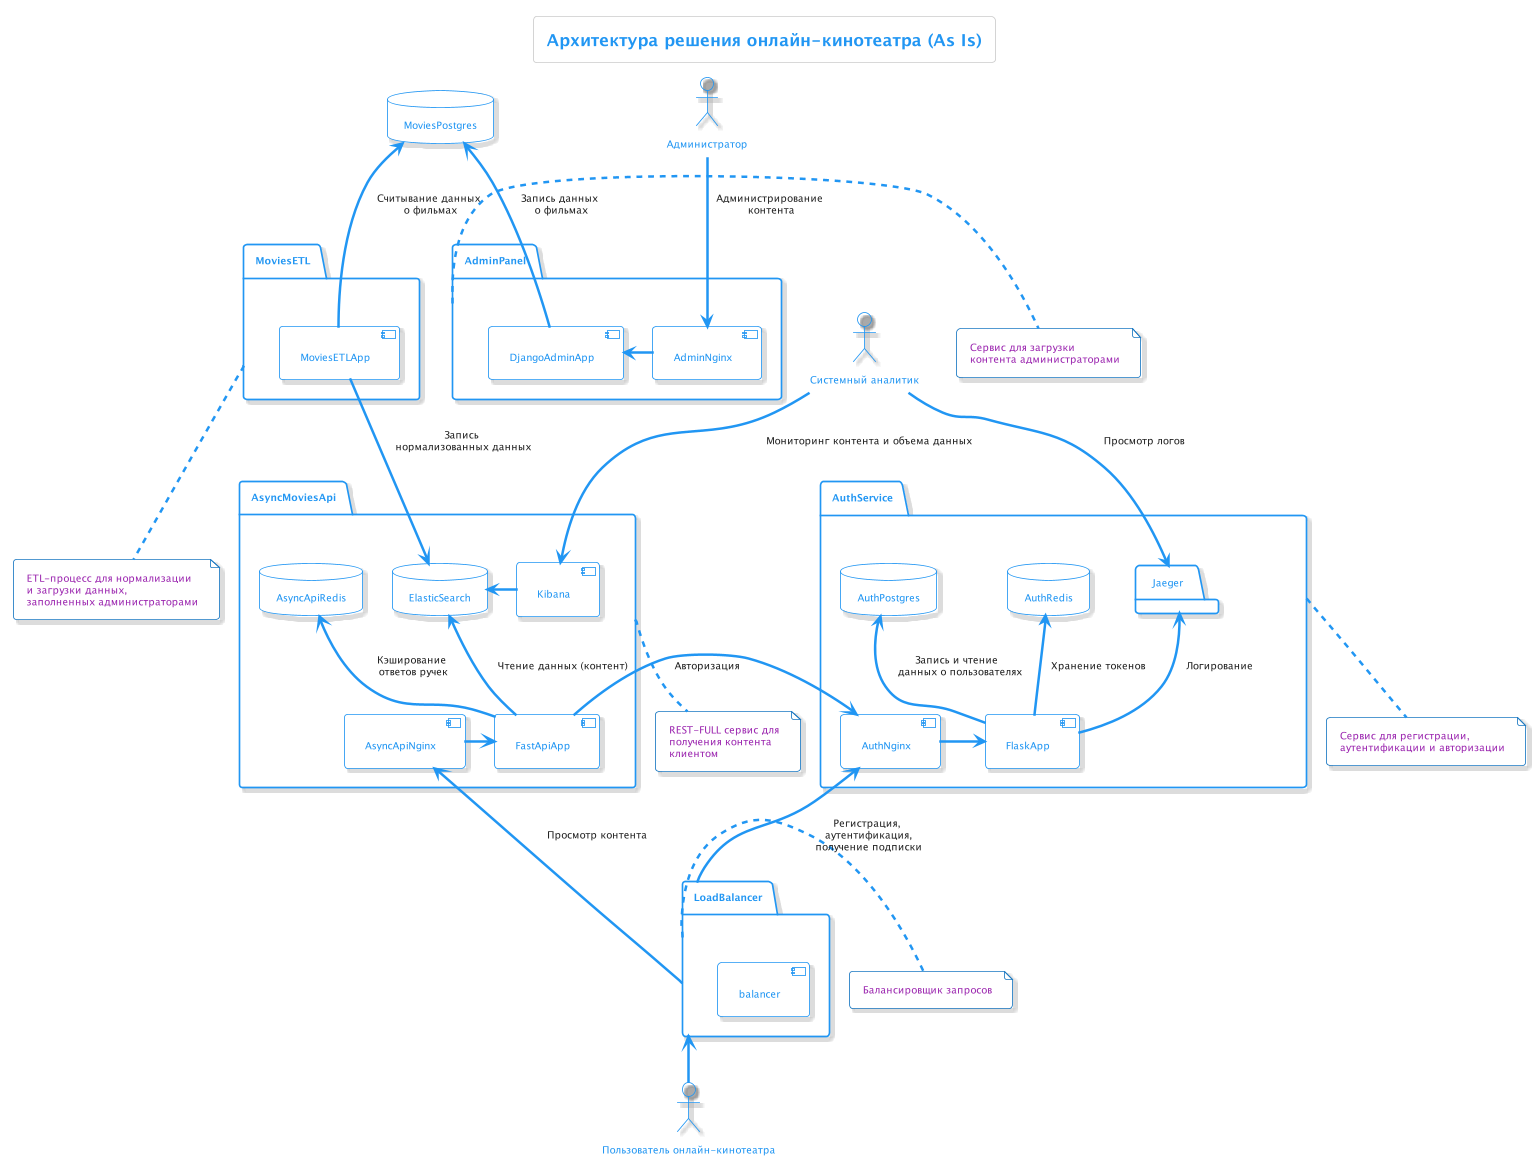

The diagram above was rendered by PlantUML. Its source (embedded in the PNG):
@startuml
!theme materia-outline
title "Архитектура решения онлайн-кинотеатра (As Is)"
actor Администратор as ClientAdmin
actor "Пользователь онлайн-кинотеатра" as Client
actor "Системный аналитик" as SystemAnalyst



package AdminPanel {
  component AdminNginx
  component DjangoAdminApp
  AdminNginx -> DjangoAdminApp
}

note right of AdminPanel
Сервис для загрузки
контента администраторами
end note

package MoviesETL {
  component MoviesETLApp
}

note bottom of MoviesETL
ETL-процесс для нормализации
и загрузки данных,
заполненных администраторами
end note

package AsyncMoviesApi {
  database ElasticSearch
  component FastApiApp
  database AsyncApiRedis
  component AsyncApiNginx
  component Kibana

  Kibana -right-> ElasticSearch
  FastApiApp -up-> AsyncApiRedis: Кэширование\n ответов ручек
  FastApiApp -up-> ElasticSearch: Чтение данных (контент)

  AsyncApiNginx -> FastApiApp
}

note bottom of AsyncMoviesApi
REST-FULL сервис для
получения контента
клиентом
end note

package AuthService {
  component FlaskApp
  database AuthRedis
  database AuthPostgres
  component AuthNginx
  package Jaeger
  FlaskApp -up-> AuthPostgres: "Запись и чтение \n данных о пользователях"
  FlaskApp -up-> AuthRedis: "Хранение токенов"
  FlaskApp -up-> Jaeger: "Логирование"
  AuthNginx -right-> FlaskApp
}

note bottom of AuthService
Сервис для регистрации,
аутентификации и авторизации
end note

package LoadBalancer {
component balancer
}

note right of LoadBalancer
Балансировщик запросов
end note

database MoviesPostgres

DjangoAdminApp -up-> MoviesPostgres : "Запись данных\n о фильмах"

MoviesETLApp -up-> MoviesPostgres : "Считывание данных\n о фильмах"
MoviesETLApp -down-> ElasticSearch : "Запись\n нормализованных данных"

FastApiApp -right-> AuthNginx: "Авторизация"

LoadBalancer -up-> AsyncApiNginx: Просмотр контента
LoadBalancer -up-> AuthNginx: Регистрация,\n аутентификация,\n получение подписки

Client -up-> LoadBalancer
SystemAnalyst -down-> Kibana: "Мониторинг контента и объема данных"
SystemAnalyst -down-> Jaeger: "Просмотр логов"
ClientAdmin -down-> AdminNginx : "Администрирование\n контента"

@enduml